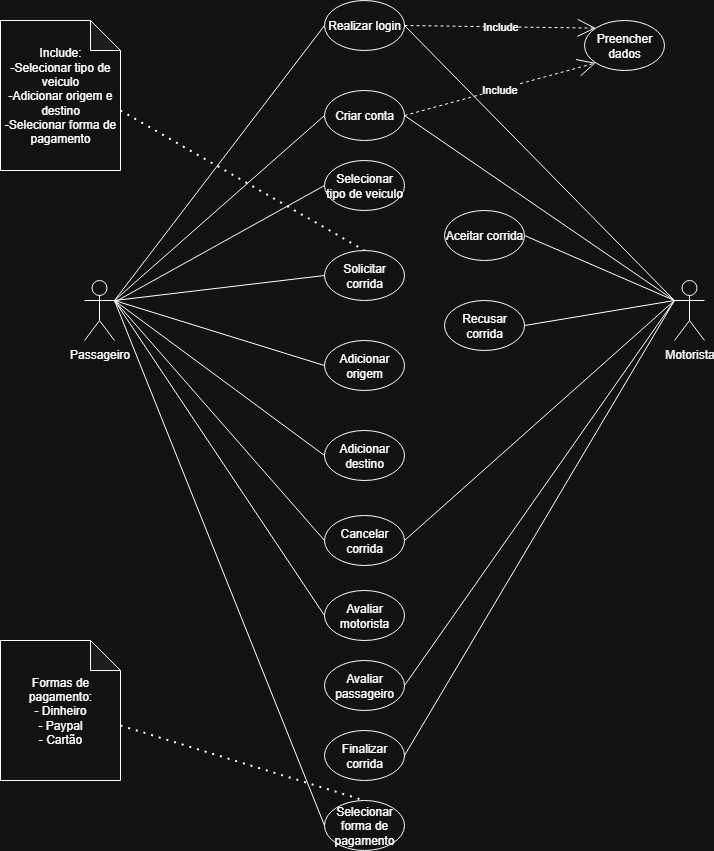

The diagram above was exported from draw.io. Its source (the exported page's mxGraphModel, read from the mxfile embedded in the PNG):
<mxGraphModel dx="918" dy="502" grid="1" gridSize="10" guides="1" tooltips="1" connect="1" arrows="1" fold="1" page="1" pageScale="1" pageWidth="827" pageHeight="1169" math="0" shadow="0">
  <root>
    <mxCell id="0" />
    <mxCell id="1" parent="0" />
    <mxCell id="bqYvJ6JSSW3hIHLd3jyk-1" value="Passageiro" style="shape=umlActor;verticalLabelPosition=bottom;verticalAlign=top;html=1;" parent="1" vertex="1">
      <mxGeometry x="104" y="300" width="30" height="60" as="geometry" />
    </mxCell>
    <mxCell id="bqYvJ6JSSW3hIHLd3jyk-2" value="Selecionar tipo de veiculo" style="ellipse;whiteSpace=wrap;html=1;" parent="1" vertex="1">
      <mxGeometry x="344" y="180" width="80" height="50" as="geometry" />
    </mxCell>
    <mxCell id="bqYvJ6JSSW3hIHLd3jyk-3" value="Solicitar corrida" style="ellipse;whiteSpace=wrap;html=1;" parent="1" vertex="1">
      <mxGeometry x="344" y="270" width="80" height="50" as="geometry" />
    </mxCell>
    <mxCell id="bqYvJ6JSSW3hIHLd3jyk-6" value="Adicionar origem" style="ellipse;whiteSpace=wrap;html=1;" parent="1" vertex="1">
      <mxGeometry x="344" y="360" width="80" height="50" as="geometry" />
    </mxCell>
    <mxCell id="bqYvJ6JSSW3hIHLd3jyk-7" value="Adicionar destino" style="ellipse;whiteSpace=wrap;html=1;" parent="1" vertex="1">
      <mxGeometry x="344" y="450" width="80" height="50" as="geometry" />
    </mxCell>
    <mxCell id="bqYvJ6JSSW3hIHLd3jyk-8" value="Cancelar corrida" style="ellipse;whiteSpace=wrap;html=1;" parent="1" vertex="1">
      <mxGeometry x="344" y="535" width="80" height="50" as="geometry" />
    </mxCell>
    <mxCell id="bqYvJ6JSSW3hIHLd3jyk-10" value="" style="endArrow=none;endSize=16;endFill=0;html=1;rounded=0;entryX=0;entryY=0.5;entryDx=0;entryDy=0;" parent="1" source="bqYvJ6JSSW3hIHLd3jyk-1" target="bqYvJ6JSSW3hIHLd3jyk-2" edge="1">
      <mxGeometry width="160" relative="1" as="geometry">
        <mxPoint x="124" y="370" as="sourcePoint" />
        <mxPoint x="284" y="370" as="targetPoint" />
      </mxGeometry>
    </mxCell>
    <mxCell id="bqYvJ6JSSW3hIHLd3jyk-11" value="" style="endArrow=none;endSize=16;endFill=0;html=1;rounded=0;entryX=0;entryY=0.5;entryDx=0;entryDy=0;exitX=1;exitY=0.3333333333333333;exitDx=0;exitDy=0;exitPerimeter=0;" parent="1" source="bqYvJ6JSSW3hIHLd3jyk-1" target="bqYvJ6JSSW3hIHLd3jyk-3" edge="1">
      <mxGeometry width="160" relative="1" as="geometry">
        <mxPoint x="214" y="534" as="sourcePoint" />
        <mxPoint x="434" y="380" as="targetPoint" />
      </mxGeometry>
    </mxCell>
    <mxCell id="bqYvJ6JSSW3hIHLd3jyk-12" value="" style="endArrow=none;endSize=16;endFill=0;html=1;rounded=0;entryX=0;entryY=0.5;entryDx=0;entryDy=0;exitX=1;exitY=0.3333333333333333;exitDx=0;exitDy=0;exitPerimeter=0;" parent="1" source="bqYvJ6JSSW3hIHLd3jyk-1" target="bqYvJ6JSSW3hIHLd3jyk-6" edge="1">
      <mxGeometry width="160" relative="1" as="geometry">
        <mxPoint x="544" y="435" as="sourcePoint" />
        <mxPoint x="764" y="370" as="targetPoint" />
      </mxGeometry>
    </mxCell>
    <mxCell id="bqYvJ6JSSW3hIHLd3jyk-13" value="" style="endArrow=none;endSize=16;endFill=0;html=1;rounded=0;entryX=0;entryY=0.5;entryDx=0;entryDy=0;exitX=1;exitY=0.3333333333333333;exitDx=0;exitDy=0;exitPerimeter=0;" parent="1" source="bqYvJ6JSSW3hIHLd3jyk-1" target="bqYvJ6JSSW3hIHLd3jyk-7" edge="1">
      <mxGeometry width="160" relative="1" as="geometry">
        <mxPoint x="494" y="455" as="sourcePoint" />
        <mxPoint x="714" y="390" as="targetPoint" />
      </mxGeometry>
    </mxCell>
    <mxCell id="bqYvJ6JSSW3hIHLd3jyk-14" value="" style="endArrow=none;endSize=16;endFill=0;html=1;rounded=0;entryX=0;entryY=0.5;entryDx=0;entryDy=0;exitX=1;exitY=0.3333333333333333;exitDx=0;exitDy=0;exitPerimeter=0;" parent="1" source="bqYvJ6JSSW3hIHLd3jyk-1" target="bqYvJ6JSSW3hIHLd3jyk-8" edge="1">
      <mxGeometry width="160" relative="1" as="geometry">
        <mxPoint x="604" y="505" as="sourcePoint" />
        <mxPoint x="824" y="440" as="targetPoint" />
      </mxGeometry>
    </mxCell>
    <mxCell id="bqYvJ6JSSW3hIHLd3jyk-15" value="Motorista" style="shape=umlActor;verticalLabelPosition=bottom;verticalAlign=top;html=1;" parent="1" vertex="1">
      <mxGeometry x="694" y="300" width="30" height="60" as="geometry" />
    </mxCell>
    <mxCell id="bqYvJ6JSSW3hIHLd3jyk-18" value="Aceitar corrida" style="ellipse;whiteSpace=wrap;html=1;" parent="1" vertex="1">
      <mxGeometry x="464" y="230" width="80" height="50" as="geometry" />
    </mxCell>
    <mxCell id="bqYvJ6JSSW3hIHLd3jyk-19" value="Recusar corrida" style="ellipse;whiteSpace=wrap;html=1;" parent="1" vertex="1">
      <mxGeometry x="464" y="320" width="80" height="50" as="geometry" />
    </mxCell>
    <mxCell id="bqYvJ6JSSW3hIHLd3jyk-20" value="" style="endArrow=none;endSize=16;endFill=0;html=1;rounded=0;entryX=1;entryY=0.5;entryDx=0;entryDy=0;exitX=0;exitY=0.3333333333333333;exitDx=0;exitDy=0;exitPerimeter=0;" parent="1" source="bqYvJ6JSSW3hIHLd3jyk-15" target="bqYvJ6JSSW3hIHLd3jyk-18" edge="1">
      <mxGeometry width="160" relative="1" as="geometry">
        <mxPoint x="524" y="460" as="sourcePoint" />
        <mxPoint x="744" y="575" as="targetPoint" />
      </mxGeometry>
    </mxCell>
    <mxCell id="bqYvJ6JSSW3hIHLd3jyk-21" value="" style="endArrow=none;endSize=16;endFill=0;html=1;rounded=0;entryX=0;entryY=0.3333333333333333;entryDx=0;entryDy=0;exitX=1;exitY=0.5;exitDx=0;exitDy=0;entryPerimeter=0;" parent="1" source="bqYvJ6JSSW3hIHLd3jyk-19" target="bqYvJ6JSSW3hIHLd3jyk-15" edge="1">
      <mxGeometry width="160" relative="1" as="geometry">
        <mxPoint x="614" y="430" as="sourcePoint" />
        <mxPoint x="834" y="545" as="targetPoint" />
      </mxGeometry>
    </mxCell>
    <mxCell id="bqYvJ6JSSW3hIHLd3jyk-22" value="" style="endArrow=none;endSize=16;endFill=0;html=1;rounded=0;entryX=0;entryY=0.3333333333333333;entryDx=0;entryDy=0;exitX=1;exitY=0.5;exitDx=0;exitDy=0;entryPerimeter=0;" parent="1" source="bqYvJ6JSSW3hIHLd3jyk-8" target="bqYvJ6JSSW3hIHLd3jyk-15" edge="1">
      <mxGeometry width="160" relative="1" as="geometry">
        <mxPoint x="674" y="440" as="sourcePoint" />
        <mxPoint x="894" y="555" as="targetPoint" />
      </mxGeometry>
    </mxCell>
    <mxCell id="7HThotvE9ydeii9omvK8-1" value="Realizar login" style="ellipse;whiteSpace=wrap;html=1;" parent="1" vertex="1">
      <mxGeometry x="344" y="20" width="80" height="50" as="geometry" />
    </mxCell>
    <mxCell id="7HThotvE9ydeii9omvK8-2" value="Criar conta" style="ellipse;whiteSpace=wrap;html=1;" parent="1" vertex="1">
      <mxGeometry x="344" y="110" width="80" height="50" as="geometry" />
    </mxCell>
    <mxCell id="7HThotvE9ydeii9omvK8-3" value="" style="endArrow=none;endSize=16;endFill=0;html=1;rounded=0;entryX=0;entryY=0.5;entryDx=0;entryDy=0;exitX=1;exitY=0.3333333333333333;exitDx=0;exitDy=0;exitPerimeter=0;" parent="1" source="bqYvJ6JSSW3hIHLd3jyk-1" target="7HThotvE9ydeii9omvK8-1" edge="1">
      <mxGeometry width="160" relative="1" as="geometry">
        <mxPoint x="124" y="199" as="sourcePoint" />
        <mxPoint x="284" y="210" as="targetPoint" />
      </mxGeometry>
    </mxCell>
    <mxCell id="7HThotvE9ydeii9omvK8-4" value="" style="endArrow=none;endSize=16;endFill=0;html=1;rounded=0;entryX=0;entryY=0.5;entryDx=0;entryDy=0;exitX=1;exitY=0.3333333333333333;exitDx=0;exitDy=0;exitPerimeter=0;" parent="1" source="bqYvJ6JSSW3hIHLd3jyk-1" target="7HThotvE9ydeii9omvK8-2" edge="1">
      <mxGeometry width="160" relative="1" as="geometry">
        <mxPoint x="124" y="200" as="sourcePoint" />
        <mxPoint x="434" y="220" as="targetPoint" />
      </mxGeometry>
    </mxCell>
    <mxCell id="7HThotvE9ydeii9omvK8-5" value="" style="endArrow=none;endSize=16;endFill=0;html=1;rounded=0;entryX=1;entryY=0.5;entryDx=0;entryDy=0;exitX=0;exitY=0.3333333333333333;exitDx=0;exitDy=0;exitPerimeter=0;" parent="1" source="bqYvJ6JSSW3hIHLd3jyk-15" target="7HThotvE9ydeii9omvK8-2" edge="1">
      <mxGeometry width="160" relative="1" as="geometry">
        <mxPoint x="804" y="235" as="sourcePoint" />
        <mxPoint x="674" y="130" as="targetPoint" />
      </mxGeometry>
    </mxCell>
    <mxCell id="7HThotvE9ydeii9omvK8-6" value="" style="endArrow=none;endSize=16;endFill=0;html=1;rounded=0;entryX=1;entryY=0.5;entryDx=0;entryDy=0;exitX=0;exitY=0.3333333333333333;exitDx=0;exitDy=0;exitPerimeter=0;" parent="1" source="bqYvJ6JSSW3hIHLd3jyk-15" target="7HThotvE9ydeii9omvK8-1" edge="1">
      <mxGeometry width="160" relative="1" as="geometry">
        <mxPoint x="844" y="265" as="sourcePoint" />
        <mxPoint x="714" y="160" as="targetPoint" />
      </mxGeometry>
    </mxCell>
    <mxCell id="7HThotvE9ydeii9omvK8-7" value="Preencher dados" style="ellipse;whiteSpace=wrap;html=1;" parent="1" vertex="1">
      <mxGeometry x="604" y="40" width="80" height="50" as="geometry" />
    </mxCell>
    <mxCell id="7HThotvE9ydeii9omvK8-8" value="Include" style="endArrow=open;endSize=16;endFill=0;html=1;rounded=0;exitX=1;exitY=0.5;exitDx=0;exitDy=0;entryX=0;entryY=0;entryDx=0;entryDy=0;dashed=1;" parent="1" source="7HThotvE9ydeii9omvK8-1" target="7HThotvE9ydeii9omvK8-7" edge="1">
      <mxGeometry width="160" relative="1" as="geometry">
        <mxPoint x="444" y="40" as="sourcePoint" />
        <mxPoint x="604" y="40" as="targetPoint" />
      </mxGeometry>
    </mxCell>
    <mxCell id="7HThotvE9ydeii9omvK8-9" value="Include" style="endArrow=open;endSize=16;endFill=0;html=1;rounded=0;exitX=1;exitY=0.5;exitDx=0;exitDy=0;entryX=0;entryY=1;entryDx=0;entryDy=0;dashed=1;" parent="1" source="7HThotvE9ydeii9omvK8-2" target="7HThotvE9ydeii9omvK8-7" edge="1">
      <mxGeometry width="160" relative="1" as="geometry">
        <mxPoint x="474" y="110" as="sourcePoint" />
        <mxPoint x="604" y="150" as="targetPoint" />
      </mxGeometry>
    </mxCell>
    <mxCell id="TTgDxvLCrY5RiNfzuVGd-1" value="Avaliar motorista" style="ellipse;whiteSpace=wrap;html=1;" parent="1" vertex="1">
      <mxGeometry x="344" y="610" width="80" height="50" as="geometry" />
    </mxCell>
    <mxCell id="TTgDxvLCrY5RiNfzuVGd-2" value="" style="endArrow=none;endSize=16;endFill=0;html=1;rounded=0;entryX=0;entryY=0.5;entryDx=0;entryDy=0;exitX=1;exitY=0.3333333333333333;exitDx=0;exitDy=0;exitPerimeter=0;" parent="1" source="bqYvJ6JSSW3hIHLd3jyk-1" target="TTgDxvLCrY5RiNfzuVGd-1" edge="1">
      <mxGeometry width="160" relative="1" as="geometry">
        <mxPoint x="170" y="500" as="sourcePoint" />
        <mxPoint x="380" y="740" as="targetPoint" />
      </mxGeometry>
    </mxCell>
    <mxCell id="TTgDxvLCrY5RiNfzuVGd-3" value="Avaliar passageiro" style="ellipse;whiteSpace=wrap;html=1;" parent="1" vertex="1">
      <mxGeometry x="344" y="680" width="80" height="50" as="geometry" />
    </mxCell>
    <mxCell id="TTgDxvLCrY5RiNfzuVGd-4" value="" style="endArrow=none;endSize=16;endFill=0;html=1;rounded=0;entryX=0;entryY=0.3333333333333333;entryDx=0;entryDy=0;exitX=1;exitY=0.5;exitDx=0;exitDy=0;entryPerimeter=0;" parent="1" source="TTgDxvLCrY5RiNfzuVGd-3" target="bqYvJ6JSSW3hIHLd3jyk-15" edge="1">
      <mxGeometry width="160" relative="1" as="geometry">
        <mxPoint x="670" y="395" as="sourcePoint" />
        <mxPoint x="820" y="370" as="targetPoint" />
      </mxGeometry>
    </mxCell>
    <mxCell id="TTgDxvLCrY5RiNfzuVGd-5" value="Finalizar corrida" style="ellipse;whiteSpace=wrap;html=1;" parent="1" vertex="1">
      <mxGeometry x="344" y="750" width="80" height="50" as="geometry" />
    </mxCell>
    <mxCell id="TTgDxvLCrY5RiNfzuVGd-6" value="" style="endArrow=none;endSize=16;endFill=0;html=1;rounded=0;exitX=1;exitY=0.5;exitDx=0;exitDy=0;entryX=0;entryY=0.3333333333333333;entryDx=0;entryDy=0;entryPerimeter=0;" parent="1" source="TTgDxvLCrY5RiNfzuVGd-5" target="bqYvJ6JSSW3hIHLd3jyk-15" edge="1">
      <mxGeometry width="160" relative="1" as="geometry">
        <mxPoint x="600" y="955" as="sourcePoint" />
        <mxPoint x="690" y="320" as="targetPoint" />
      </mxGeometry>
    </mxCell>
    <mxCell id="1_1QLbCV4MC3dM4hMggd-1" value="Selecionar forma de pagamento" style="ellipse;whiteSpace=wrap;html=1;" vertex="1" parent="1">
      <mxGeometry x="344" y="820" width="80" height="50" as="geometry" />
    </mxCell>
    <mxCell id="1_1QLbCV4MC3dM4hMggd-2" value="" style="endArrow=none;endSize=16;endFill=0;html=1;rounded=0;exitX=1;exitY=0.3333333333333333;exitDx=0;exitDy=0;exitPerimeter=0;entryX=0;entryY=0.5;entryDx=0;entryDy=0;" edge="1" parent="1" source="bqYvJ6JSSW3hIHLd3jyk-1" target="1_1QLbCV4MC3dM4hMggd-1">
      <mxGeometry width="160" relative="1" as="geometry">
        <mxPoint x="180" y="620" as="sourcePoint" />
        <mxPoint x="350" y="840" as="targetPoint" />
      </mxGeometry>
    </mxCell>
    <mxCell id="1_1QLbCV4MC3dM4hMggd-3" value="Include:&lt;br&gt;-Selecionar tipo de veiculo&lt;br&gt;-Adicionar origem e destino&lt;br&gt;-Selecionar forma de pagamento" style="shape=note;whiteSpace=wrap;html=1;backgroundOutline=1;darkOpacity=0.05;" vertex="1" parent="1">
      <mxGeometry x="20" y="40" width="120" height="150" as="geometry" />
    </mxCell>
    <mxCell id="1_1QLbCV4MC3dM4hMggd-4" value="" style="endArrow=none;dashed=1;html=1;dashPattern=1 3;strokeWidth=2;rounded=0;entryX=0.5;entryY=0;entryDx=0;entryDy=0;exitX=0;exitY=0;exitDx=119.99999999999999;exitDy=90;exitPerimeter=0;" edge="1" parent="1" source="1_1QLbCV4MC3dM4hMggd-3" target="bqYvJ6JSSW3hIHLd3jyk-3">
      <mxGeometry width="50" height="50" relative="1" as="geometry">
        <mxPoint x="160" y="120" as="sourcePoint" />
        <mxPoint x="210" y="70" as="targetPoint" />
      </mxGeometry>
    </mxCell>
    <mxCell id="1_1QLbCV4MC3dM4hMggd-5" value="Formas de pagamento:&lt;br&gt;- Dinheiro&lt;div&gt;- Paypal&lt;/div&gt;&lt;div&gt;- Cartão&lt;/div&gt;" style="shape=note;whiteSpace=wrap;html=1;backgroundOutline=1;darkOpacity=0.05;" vertex="1" parent="1">
      <mxGeometry x="20" y="660" width="120" height="140" as="geometry" />
    </mxCell>
    <mxCell id="1_1QLbCV4MC3dM4hMggd-6" value="" style="endArrow=none;dashed=1;html=1;dashPattern=1 3;strokeWidth=2;rounded=0;entryX=0.5;entryY=0;entryDx=0;entryDy=0;exitX=0;exitY=0;exitDx=120;exitDy=85;exitPerimeter=0;" edge="1" parent="1" source="1_1QLbCV4MC3dM4hMggd-5" target="1_1QLbCV4MC3dM4hMggd-1">
      <mxGeometry width="50" height="50" relative="1" as="geometry">
        <mxPoint x="250" y="840" as="sourcePoint" />
        <mxPoint x="300" y="790" as="targetPoint" />
      </mxGeometry>
    </mxCell>
  </root>
</mxGraphModel>